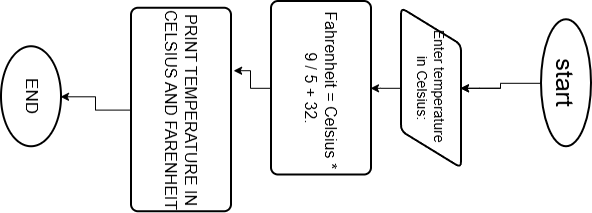

The diagram above was exported from draw.io. Its source (the exported page's mxGraphModel, read from the mxfile embedded in the PNG):
<mxGraphModel dx="2150" dy="1183" grid="1" gridSize="10" guides="1" tooltips="1" connect="1" arrows="1" fold="1" page="1" pageScale="1" pageWidth="850" pageHeight="1100" math="0" shadow="0">
  <root>
    <mxCell id="0" />
    <mxCell id="1" parent="0" />
    <mxCell id="6LmWArsnsbYxrtjBlOzw-8" edge="1" parent="1" style="edgeStyle=orthogonalEdgeStyle;rounded=0;orthogonalLoop=1;jettySize=auto;html=1;" target="6LmWArsnsbYxrtjBlOzw-6" value="">
      <mxGeometry relative="1" as="geometry">
        <mxPoint x="406.75" y="150" as="sourcePoint" />
      </mxGeometry>
    </mxCell>
    <mxCell id="6LmWArsnsbYxrtjBlOzw-16" edge="1" parent="1" source="6LmWArsnsbYxrtjBlOzw-1" style="edgeStyle=orthogonalEdgeStyle;rounded=0;orthogonalLoop=1;jettySize=auto;html=1;" target="6LmWArsnsbYxrtjBlOzw-6" value="">
      <mxGeometry relative="1" as="geometry" />
    </mxCell>
    <mxCell id="6LmWArsnsbYxrtjBlOzw-1" parent="1" style="strokeWidth=2;html=1;shape=mxgraph.flowchart.start_1;whiteSpace=wrap;fontStyle=0;verticalAlign=middle;" value="&lt;font style=&quot;font-size: 25px;&quot;&gt;start&lt;/font&gt;" vertex="1">
      <mxGeometry height="50" width="127" x="338.25" y="60" as="geometry" />
    </mxCell>
    <mxCell id="6LmWArsnsbYxrtjBlOzw-9" edge="1" parent="1" source="6LmWArsnsbYxrtjBlOzw-6" style="edgeStyle=orthogonalEdgeStyle;rounded=0;orthogonalLoop=1;jettySize=auto;html=1;" target="6LmWArsnsbYxrtjBlOzw-7" value="">
      <mxGeometry relative="1" as="geometry" />
    </mxCell>
    <mxCell id="6LmWArsnsbYxrtjBlOzw-6" parent="1" style="shape=parallelogram;html=1;strokeWidth=2;perimeter=parallelogramPerimeter;whiteSpace=wrap;rounded=1;arcSize=12;size=0.23;" value="&lt;font style=&quot;font-size: 14px;&quot;&gt;Enter temperature&amp;nbsp;&lt;/font&gt;&lt;div&gt;&lt;font style=&quot;font-size: 14px;&quot;&gt;in Celsius:&lt;/font&gt;&lt;/div&gt;" vertex="1">
      <mxGeometry height="60" width="160" x="326.75" y="190" as="geometry" />
    </mxCell>
    <mxCell id="6LmWArsnsbYxrtjBlOzw-7" parent="1" style="rounded=1;whiteSpace=wrap;html=1;absoluteArcSize=1;arcSize=14;strokeWidth=2;fontSize=13;" value="&lt;font style=&quot;font-size: 16px;&quot;&gt;&amp;nbsp;Fahrenheit = Celsius * 9 / 5 + 32.&lt;/font&gt;" vertex="1">
      <mxGeometry height="100" width="173.5" x="320" y="280" as="geometry" />
    </mxCell>
    <mxCell id="6LmWArsnsbYxrtjBlOzw-13" edge="1" parent="1" source="6LmWArsnsbYxrtjBlOzw-10" style="edgeStyle=orthogonalEdgeStyle;rounded=0;orthogonalLoop=1;jettySize=auto;html=1;" target="6LmWArsnsbYxrtjBlOzw-12" value="">
      <mxGeometry relative="1" as="geometry" />
    </mxCell>
    <mxCell id="6LmWArsnsbYxrtjBlOzw-10" parent="1" style="rounded=1;whiteSpace=wrap;html=1;absoluteArcSize=1;arcSize=14;strokeWidth=2;" value="&lt;font style=&quot;font-size: 16px;&quot;&gt;PRINT TEMPERATURE IN CELSIUS AND FARENHEIT&lt;/font&gt;" vertex="1">
      <mxGeometry height="100" width="203.5" x="326.75" y="420" as="geometry" />
    </mxCell>
    <mxCell id="6LmWArsnsbYxrtjBlOzw-11" edge="1" parent="1" source="6LmWArsnsbYxrtjBlOzw-7" style="edgeStyle=orthogonalEdgeStyle;rounded=0;orthogonalLoop=1;jettySize=auto;html=1;entryX=0.307;entryY=-0.031;entryDx=0;entryDy=0;entryPerimeter=0;" target="6LmWArsnsbYxrtjBlOzw-10">
      <mxGeometry relative="1" as="geometry" />
    </mxCell>
    <mxCell id="6LmWArsnsbYxrtjBlOzw-12" parent="1" style="strokeWidth=2;html=1;shape=mxgraph.flowchart.start_1;whiteSpace=wrap;" value="&lt;font style=&quot;font-size: 17px;&quot;&gt;END&lt;/font&gt;" vertex="1">
      <mxGeometry height="60" width="100" x="365.25" y="590" as="geometry" />
    </mxCell>
    <mxCell id="6LmWArsnsbYxrtjBlOzw-15" edge="1" parent="1" source="6LmWArsnsbYxrtjBlOzw-1" style="edgeStyle=orthogonalEdgeStyle;rounded=0;orthogonalLoop=1;jettySize=auto;html=1;innerLoopWaypoints=1;exitX=0.5;exitY=1;exitDx=0;exitDy=0;exitPerimeter=0;" target="6LmWArsnsbYxrtjBlOzw-1">
      <mxGeometry relative="1" as="geometry" />
    </mxCell>
  </root>
</mxGraphModel>